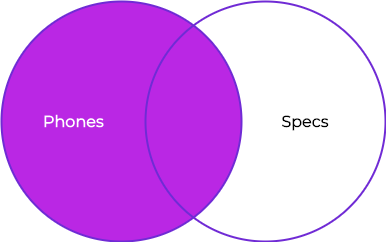

The diagram above was exported from draw.io. Its source (the exported page's mxGraphModel, read from the mxfile embedded in the PNG):
<mxGraphModel dx="946" dy="646" grid="1" gridSize="10" guides="1" tooltips="1" connect="1" arrows="1" fold="1" page="1" pageScale="1" pageWidth="827" pageHeight="1169" math="0" shadow="0" extFonts="Montserrat^https://fonts.googleapis.com/css?family=Montserrat">
  <root>
    <mxCell id="0" />
    <mxCell id="1" parent="0" />
    <mxCell id="a1SyhbizjVzacHw5db-F-1" value="&lt;blockquote style=&quot;margin: 0 0 0 40px ; border: none ; padding: 0px&quot;&gt;&lt;b&gt;&lt;font style=&quot;font-size: 16px&quot; color=&quot;#ffffff&quot;&gt;Phones&lt;/font&gt;&lt;/b&gt;&lt;/blockquote&gt;" style="ellipse;whiteSpace=wrap;html=1;aspect=fixed;strokeColor=#702bd5;strokeWidth=2;fontFamily=Montserrat;FType=g;align=left;fillColor=#ba27e4;" vertex="1" parent="1">
      <mxGeometry x="150" y="190" width="240" height="240" as="geometry" />
    </mxCell>
    <mxCell id="a1SyhbizjVzacHw5db-F-2" value="&lt;blockquote style=&quot;margin: 0 0 0 40px ; border: none ; padding: 0px&quot;&gt;&lt;blockquote style=&quot;margin: 0 0 0 40px ; border: none ; padding: 0px&quot;&gt;&lt;font face=&quot;Montserrat&quot; style=&quot;font-size: 16px&quot;&gt;&lt;b&gt;Specs&lt;/b&gt;&lt;/font&gt;&lt;/blockquote&gt;&lt;/blockquote&gt;" style="ellipse;whiteSpace=wrap;html=1;aspect=fixed;fillColor=none;strokeColor=#702BD5;strokeWidth=2;align=center;" vertex="1" parent="1">
      <mxGeometry x="294" y="190" width="240" height="240" as="geometry" />
    </mxCell>
  </root>
</mxGraphModel>